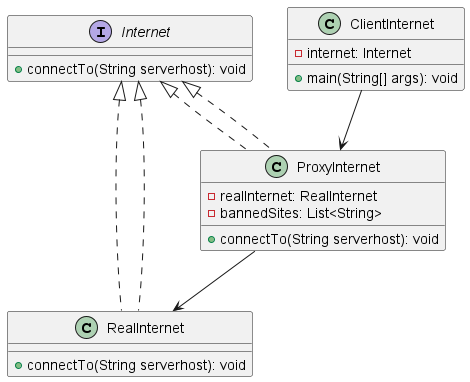

The diagram above was rendered by PlantUML. Its source (embedded in the PNG):
@startuml

interface Internet {
    + connectTo(String serverhost): void
}

class RealInternet implements Internet {
    + connectTo(String serverhost): void
}

class ProxyInternet implements Internet {
    - realInternet: RealInternet
    - bannedSites: List<String>
    + connectTo(String serverhost): void
}

class ClientInternet {
    - internet: Internet
    + main(String[] args): void
}

Internet <|.. RealInternet
Internet <|.. ProxyInternet
ProxyInternet --> RealInternet
ClientInternet --> ProxyInternet

@enduml